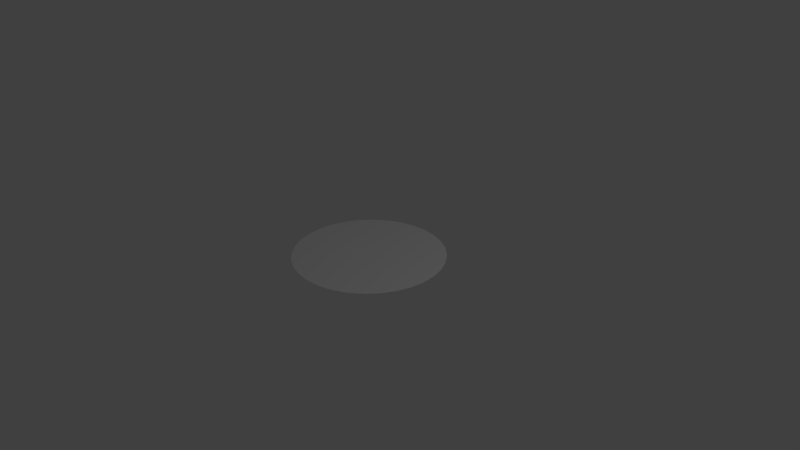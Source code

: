 # Source: Circle.blend  (saved by Blender 2.79.0; exported with 4.5.12 LTS)
import bpy
from mathutils import Matrix  # noqa: F401  (used for matrix-valued properties, if any)

bpy.ops.wm.read_factory_settings(use_empty=True)
scene = bpy.context.scene
scene.name = 'Scene'

# ---- collections
col_collection_1 = bpy.data.collections.new('Collection 1'); scene.collection.children.link(col_collection_1)

# ---- world
world_world = bpy.data.worlds.new('World'); scene.world = world_world
world_world.color = (0.05088, 0.05088, 0.05088)
world_world.use_sun_shadow = False
world_world.sun_shadow_jitter_overblur = 0.0
world_world.cycles.sampling_method = 'MANUAL'

# ---- cameras
cam_camera = bpy.data.cameras.new('Camera')
cam_camera.clip_end = 100.0
cam_camera.lens = 35.0
cam_camera.sensor_width = 32.0
cam_camera.sensor_height = 18.0
cam_camera.ortho_scale = 7.314
cam_camera.dof.focus_distance = 0.0
cam_camera.dof.aperture_fstop = 128.0

# ---- lights
light_lamp = bpy.data.lights.new('Lamp', 'POINT')
light_lamp.transmission_factor = 0.0
light_lamp.cutoff_distance = 30.0
light_lamp.energy = 100.0
light_lamp.shadow_buffer_clip_start = 1.001
light_lamp.shadow_soft_size = 0.1
light_lamp.shadow_maximum_resolution = 0.006
light_lamp.use_absolute_resolution = True

# ---- meshes
me_cylinder = bpy.data.meshes.new('Cylinder')
me_cylinder.from_pydata([(0.0, -4.371e-08, -1.0), (0.1951, -4.287e-08, -0.9808), (0.3827, -4.038e-08, -0.9239), (0.5556, -3.634e-08, -0.8315), (0.7071, -3.091e-08, -0.7071), (0.8315, -2.428e-08, -0.5556), (0.9239, -1.673e-08, -0.3827), (0.9808, -8.528e-09, -0.1951), (1.0, -3.3e-15, -7.55e-08), (0.9808, 8.528e-09, 0.1951), (0.9239, 1.673e-08, 0.3827), (0.8315, 2.428e-08, 0.5556), (0.7071, 3.091e-08, 0.7071), (0.5556, 3.634e-08, 0.8315), (0.3827, 4.038e-08, 0.9239), (0.1951, 4.287e-08, 0.9808), (-3.258e-07, 4.371e-08, 1.0), (-0.1951, 4.287e-08, 0.9808), (-0.3827, 4.038e-08, 0.9239), (-0.5556, 3.634e-08, 0.8315), (-0.7071, 3.091e-08, 0.7071), (-0.8315, 2.428e-08, 0.5556), (-0.9239, 1.673e-08, 0.3827), (-0.9808, 8.528e-09, 0.1951), (-1.0, -4.221e-14, -9.656e-07), (-0.9808, -8.528e-09, -0.1951), (-0.9239, -1.673e-08, -0.3827), (-0.8315, -2.428e-08, -0.5556), (-0.7071, -3.091e-08, -0.7071), (-0.5556, -3.634e-08, -0.8315), (-0.3827, -4.038e-08, -0.9239), (-0.1951, -4.287e-08, -0.9808), (0.0, -0.01121, 4.9e-10)], [], [(23, 22, 32), (23, 32, 24), (24, 32, 25), (25, 32, 26), (26, 32, 27), (27, 32, 28), (28, 32, 29), (29, 32, 30), (30, 32, 31), (31, 32, 0), (0, 32, 1), (1, 32, 2), (2, 32, 3), (3, 32, 4), (4, 32, 5), (5, 32, 6), (6, 32, 7), (7, 32, 8), (8, 32, 9), (9, 32, 10), (10, 32, 11), (11, 32, 12), (12, 32, 13), (13, 32, 14), (14, 32, 15), (15, 32, 16), (16, 32, 17), (17, 32, 18), (18, 32, 19), (19, 32, 20), (20, 32, 21), (22, 21, 32)])
me_cylinder.use_remesh_preserve_volume = False
me_cylinder.use_remesh_preserve_attributes = False
me_cylinder.use_mirror_vertex_groups = False
me_cylinder.update()

# ---- objects
ob_circletelegraph = bpy.data.objects.new('CircleTelegraph', me_cylinder)
ob_lamp = bpy.data.objects.new('Lamp', light_lamp)
ob_camera = bpy.data.objects.new('Camera', cam_camera)

# ---- transforms, parenting, visibility, modifiers, constraints
ob_circletelegraph.location = (0.0, 0.0, 0.0)
ob_circletelegraph.rotation_euler = (1.571, 0.0, 0.0)
ob_circletelegraph.lineart.crease_threshold = 0.0
ob_lamp.location = (4.076, 1.005, 5.904)
ob_lamp.rotation_euler = (0.6503, 0.05522, 1.866)
ob_lamp.lock_rotations_4d = False
ob_lamp.empty_display_type = 'ARROWS'
ob_lamp.color = (0.0, 0.0, 0.0, 0.0)
ob_lamp.lineart.crease_threshold = 0.0
ob_camera.location = (7.481, -6.508, 5.344)
ob_camera.rotation_euler = (1.109, 0.0, 0.8149)
ob_camera.lock_rotations_4d = False
ob_camera.empty_display_type = 'ARROWS'
ob_camera.color = (0.0, 0.0, 0.0, 0.0)
ob_camera.display_type = 'WIRE'
ob_camera.lineart.crease_threshold = 0.0

# ---- collection membership
col_collection_1.objects.link(ob_circletelegraph)
col_collection_1.objects.link(ob_lamp)
col_collection_1.objects.link(ob_camera)

# ---- scene / render settings (as saved in the file)
scene.camera = ob_camera
scene.frame_start = 1; scene.frame_end = 250; scene.frame_set(0)
scene.render.engine = 'BLENDER_EEVEE_NEXT'
scene.render.resolution_percentage = 50
scene.render.dither_intensity = 0.0
scene.cycles.use_denoising = False
scene.cycles.samples = 128
scene.cycles.sampling_pattern = 'TABULATED_SOBOL'
scene.cycles.use_adaptive_sampling = False
scene.cycles.use_light_tree = False
scene.cycles.blur_glossy = 0.0
scene.cycles.sample_clamp_indirect = 0.0
scene.view_settings.view_transform = 'Standard'
bpy.context.view_layer.update()

